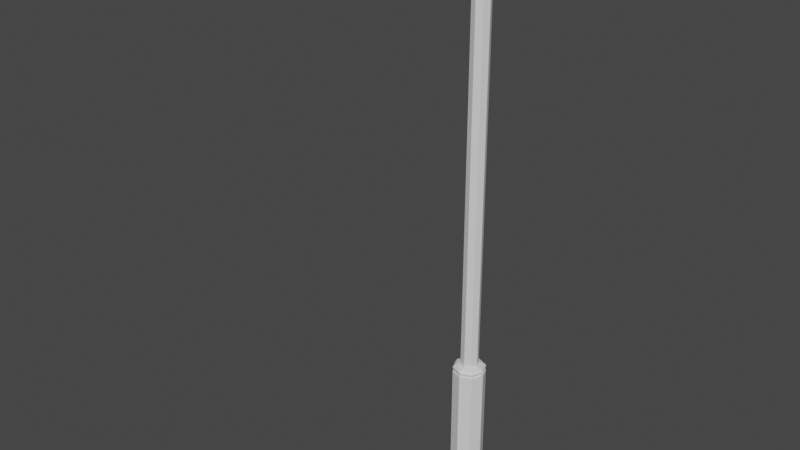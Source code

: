 # Source: StreetLight.blend  (saved by Blender 2.83.19; exported with 4.5.12 LTS)
import bpy
from mathutils import Matrix  # noqa: F401  (used for matrix-valued properties, if any)

bpy.ops.wm.read_factory_settings(use_empty=True)
scene = bpy.context.scene
scene.name = 'Scene'

# ---- collections
col_collection = bpy.data.collections.new('Collection'); scene.collection.children.link(col_collection)

# ---- materials (node trees are filled in below, after node groups)
mat_black = bpy.data.materials.new('Black')
mat_black.use_transparent_shadow = False
mat_light_grey_001 = bpy.data.materials.new('light_grey.001')
mat_light_grey_001.use_transparent_shadow = False
mat_yellow_001 = bpy.data.materials.new('Yellow.001')
mat_yellow_001.use_transparent_shadow = False

# ---- material node trees
mat_black.use_nodes = True; mat_black.node_tree.nodes.clear()
_N = mat_black.node_tree.nodes; _L = mat_black.node_tree.links
n0 = _N.new('ShaderNodeOutputMaterial'); n0.name = 'Material Output'; n0.location = (300, 300)
n1 = _N.new('ShaderNodeBsdfPrincipled'); n1.name = 'Principled BSDF'; n1.location = (10, 300)
n1.distribution = 'GGX'
n1.subsurface_method = 'BURLEY'
n1.inputs[3].default_value = 1.45
n1.inputs[27].default_value = (0.0, 0.0, 0.0, 1.0)
n1.inputs[28].default_value = 1.0
_L.new(n1.outputs[0], n0.inputs[0])
n0.is_active_output = True
mat_light_grey_001.use_nodes = True; mat_light_grey_001.node_tree.nodes.clear()
_N = mat_light_grey_001.node_tree.nodes; _L = mat_light_grey_001.node_tree.links
n0 = _N.new('ShaderNodeOutputMaterial'); n0.name = 'Material Output'; n0.location = (300, 300)
n1 = _N.new('ShaderNodeBsdfPrincipled'); n1.name = 'Principled BSDF'; n1.location = (10, 300)
n1.distribution = 'GGX'
n1.subsurface_method = 'BURLEY'
n1.inputs[3].default_value = 1.45
n1.inputs[27].default_value = (0.0, 0.0, 0.0, 1.0)
n1.inputs[28].default_value = 1.0
_L.new(n1.outputs[0], n0.inputs[0])
n0.is_active_output = True
mat_yellow_001.use_nodes = True; mat_yellow_001.node_tree.nodes.clear()
_N = mat_yellow_001.node_tree.nodes; _L = mat_yellow_001.node_tree.links
n0 = _N.new('ShaderNodeOutputMaterial'); n0.name = 'Material Output'; n0.location = (300, 300)
n1 = _N.new('ShaderNodeBsdfPrincipled'); n1.name = 'Principled BSDF'; n1.location = (10, 300)
n1.distribution = 'GGX'
n1.subsurface_method = 'BURLEY'
n1.inputs[3].default_value = 1.45
n1.inputs[27].default_value = (0.0, 0.0, 0.0, 1.0)
n1.inputs[28].default_value = 1.0
_L.new(n1.outputs[0], n0.inputs[0])
n0.is_active_output = True

# ---- world
world_world = bpy.data.worlds.new('World'); scene.world = world_world
world_world.use_nodes = True; world_world.node_tree.nodes.clear()
_N = world_world.node_tree.nodes; _L = world_world.node_tree.links
n0 = _N.new('ShaderNodeOutputWorld'); n0.name = 'World Output'; n0.location = (300, 300)
n1 = _N.new('ShaderNodeBackground'); n1.name = 'Background'; n1.location = (10, 300)
n1.inputs[0].default_value = (0.05088, 0.05088, 0.05088, 1.0)
_L.new(n1.outputs[0], n0.inputs[0])
n0.is_active_output = True
world_world.color = (0.05088, 0.05088, 0.05088)
world_world.use_sun_shadow = False
world_world.sun_shadow_jitter_overblur = 0.0

# ---- meshes
me_cylinder_003_cylinder_001 = bpy.data.meshes.new('Cylinder.003_Cylinder.001')
me_cylinder_003_cylinder_001.from_pydata([(1.386, -4.111, 0.241), (1.486, -4.111, -3.815e-06), (1.486, -4.037, -3.815e-06), (1.386, -4.037, 0.241), (1.422, -8.32, 0.2771), (1.145, -8.32, 0.3919), (1.145, -8.32, 0.4528), (1.465, -8.32, 0.3202), (1.465, -8.32, -0.3202), (1.598, -8.32, -3.815e-06), (1.598, -8.491, -3.815e-06), (1.465, -8.491, -0.3202), (0.753, -8.32, -3.815e-06), (0.8678, -8.32, -0.2771), (0.8247, -8.32, -0.3202), (0.6921, -8.32, -3.815e-06), (1.422, -8.32, -0.2771), (1.537, -8.32, -3.815e-06), (0.8678, -8.32, 0.2771), (0.8247, -8.32, 0.3202), (1.145, -8.32, -0.3919), (1.145, -8.32, -0.4528), (1.145, -8.491, -0.4528), (1.465, -8.491, 0.3202), (1.145, -8.491, 0.4528), (0.8247, -8.491, 0.3202), (0.6921, -8.491, -3.815e-06), (0.8247, -8.491, -0.3202), (1.386, -4.111, -0.241), (1.145, -4.111, -0.3408), (1.145, -4.037, -0.3408), (1.386, -4.037, -0.241), (0.9039, -4.111, -0.241), (0.9039, -4.037, -0.241), (0.8041, -4.111, -3.815e-06), (0.9039, -4.111, 0.241), (0.9039, -4.037, 0.241), (0.8041, -4.037, -3.815e-06), (1.145, -4.111, 0.3408), (1.145, -4.037, 0.3408), (0.9937, -3.92, 0.1512), (1.145, -3.92, 0.2138), (1.145, 5.678, 0.2138), (0.9937, 5.678, 0.1512), (1.296, -3.92, 0.1512), (1.359, -3.92, -3.815e-06), (1.359, 5.678, -3.815e-06), (1.296, 5.678, 0.1512), (1.296, -3.92, -0.1512), (1.145, -3.92, -0.2138), (1.145, 5.678, -0.2138), (1.296, 5.678, -0.1512), (0.9937, -3.92, -0.1512), (0.9937, 5.678, -0.1512), (0.9311, -3.92, -3.815e-06), (0.9311, 5.678, -3.815e-06), (0.8768, 5.775, 0.1911), (-0.9579, 6.17, 0.1911), (-0.9779, 6.037, 0.1351), (0.8545, 5.641, 0.1351), (-0.9862, 5.982, -3.815e-06), (0.8452, 5.586, -3.815e-06), (-0.9779, 6.037, -0.1351), (0.8545, 5.641, -0.1351), (-0.9579, 6.17, -0.1911), (0.8768, 5.775, -0.1911), (-0.9378, 6.303, -0.1351), (0.8991, 5.908, -0.1351), (-0.9295, 6.359, -3.815e-06), (0.9083, 5.963, -3.815e-06), (-0.9378, 6.303, 0.1351), (0.8991, 5.908, 0.1351), (-2.147, 6.035, 0.1351), (-2.147, 5.979, -3.815e-06), (-2.147, 6.17, 0.1911), (-2.147, 6.305, 0.1351), (-2.147, 6.361, -3.815e-06), (-2.147, 6.305, -0.1351), (-2.147, 6.17, -0.1911), (-2.147, 6.035, -0.1351), (-2.08, 5.953, 0.219), (-2.08, 6.372, 0.219), (-2.272, 6.372, 0.4557), (-2.272, 5.953, 0.4557), (-3.084, 5.953, 0.4557), (-3.084, 6.372, 0.4557), (-3.354, 6.372, 0.4557), (-3.354, 5.953, 0.4557), (-3.546, 5.953, -0.219), (-3.546, 6.372, -0.219), (-3.354, 6.372, -0.4557), (-3.354, 5.953, -0.4557), (-2.541, 5.953, -0.4557), (-2.541, 6.372, -0.4557), (-2.272, 6.372, -0.4557), (-2.272, 5.953, -0.4557), (-3.297, 5.953, -0.2884), (-3.084, 5.953, -0.4557), (-2.445, 6.517, 0.219), (-2.08, 6.372, -0.219), (-2.445, 6.517, -0.219), (-3.546, 5.953, 0.219), (-3.297, 5.953, 0.2884), (-3.546, 6.372, 0.219), (-2.08, 5.953, -0.219), (-2.328, 5.953, 0.2884), (-2.328, 5.953, -0.2884), (-2.541, 5.953, 0.4557), (-3.18, 6.517, 0.219), (-3.18, 6.517, -0.219), (-2.541, 6.372, 0.4557), (-3.084, 6.372, -0.4557), (1.145, -4.111, -0.3919), (1.422, -4.111, -0.2771), (1.537, -4.111, -3.815e-06), (1.422, -4.111, 0.2771), (1.145, -4.111, 0.3919), (0.8678, -4.111, 0.2771), (0.753, -4.111, -3.815e-06), (0.8678, -4.111, -0.2771), (1.422, -4.037, -0.2773), (1.537, -4.037, -3.815e-06), (1.145, -4.037, -0.3922), (0.8676, -4.037, -0.2773), (0.8676, -3.99, -0.2773), (1.145, -3.99, -0.3922), (0.7527, -4.037, -3.815e-06), (1.145, -4.037, 0.3922), (0.8676, -4.037, 0.2773), (1.422, -4.037, 0.2773), (0.8676, -3.99, 0.2773), (0.7527, -3.99, -3.815e-06), (1.422, -3.99, 0.2773), (1.145, -3.99, 0.3922), (1.422, -3.99, -0.2773), (1.537, -3.99, -3.815e-06), (1.145, -3.948, -0.3482), (1.391, -3.948, -0.2462), (1.493, -3.948, -3.815e-06), (1.391, -3.948, 0.2462), (1.145, -3.948, 0.3481), (0.8987, -3.948, 0.2462), (0.7967, -3.948, -3.815e-06), (0.8987, -3.948, -0.2462), (1.145, -3.92, -0.2535), (1.324, -3.92, -0.1793), (1.398, -3.92, -3.815e-06), (1.324, -3.92, 0.1793), (1.145, -3.92, 0.2535), (0.9656, -3.92, 0.1793), (0.8913, -3.92, -3.815e-06), (0.9656, -3.92, -0.1793), (0.6845, 5.533, 0.3263), (0.6845, 6.051, 0.3263), (0.6845, 6.051, -0.3263), (0.6845, 5.533, -0.3263), (1.608, 6.051, -0.3263), (1.608, 5.533, -0.3263), (1.608, 6.051, 0.3263), (1.608, 5.533, 0.3263), (-3.204, 5.795, 0.2327), (-2.422, 5.795, 0.2327), (-3.204, 5.795, -0.2327), (-2.422, 5.795, -0.2327)], [], [(0, 1, 2, 3), (4, 5, 6, 7), (8, 9, 10, 11), (12, 13, 14, 15), (16, 17, 9, 8), (5, 18, 19, 6), (13, 20, 21, 14), (20, 16, 8, 21), (17, 4, 7, 9), (18, 12, 15, 19), (22, 11, 10, 23, 24, 25, 26, 27), (15, 14, 27, 26), (6, 19, 25, 24), (9, 7, 23, 10), (21, 8, 11, 22), (14, 21, 22, 27), (19, 15, 26, 25), (7, 6, 24, 23), (28, 29, 30, 31), (29, 32, 33, 30), (34, 35, 36, 37), (38, 0, 3, 39), (1, 28, 31, 2), (32, 34, 37, 33), (35, 38, 39, 36), (40, 41, 42, 43), (44, 45, 46, 47), (48, 49, 50, 51), (49, 52, 53, 50), (54, 40, 43, 55), (41, 44, 47, 42), (45, 48, 51, 46), (52, 54, 55, 53), (56, 57, 58, 59), (59, 58, 60, 61), (61, 60, 62, 63), (63, 62, 64, 65), (65, 64, 66, 67), (67, 66, 68, 69), (69, 68, 70, 71), (71, 70, 57, 56), (58, 72, 73, 60), (72, 74, 75, 76, 77, 78, 79, 73), (60, 73, 79, 62), (62, 79, 78, 64), (64, 78, 77, 66), (66, 77, 76, 68), (68, 76, 75, 70), (70, 75, 74, 57), (57, 74, 72, 58), (80, 81, 82, 83), (84, 85, 86, 87), (88, 89, 90, 91), (92, 93, 94, 95), (96, 88, 91, 97), (98, 81, 99, 100), (84, 87, 101, 102), (102, 101, 88, 96), (87, 86, 103, 101), (101, 103, 89, 88), (95, 94, 99, 104), (104, 99, 81, 80), (80, 105, 106, 104), (83, 107, 105, 80), (107, 84, 102, 105), (103, 108, 109, 89), (108, 98, 100, 109), (85, 110, 98, 108), (109, 100, 93, 111), (104, 106, 92, 95), (106, 96, 97, 92), (91, 90, 111, 97), (97, 111, 93, 92), (83, 82, 110, 107), (107, 110, 85, 84), (93, 100, 94), (99, 94, 100), (82, 81, 98), (110, 82, 98), (86, 85, 108), (103, 86, 108), (111, 90, 109), (89, 109, 90), (20, 112, 113, 16), (16, 113, 114, 17), (17, 114, 115, 4), (4, 115, 116, 5), (5, 116, 117, 18), (18, 117, 118, 12), (12, 118, 119, 13), (13, 119, 112, 20), (29, 28, 113, 112), (28, 1, 114, 113), (1, 0, 115, 114), (0, 38, 116, 115), (38, 35, 117, 116), (35, 34, 118, 117), (34, 32, 119, 118), (32, 29, 112, 119), (2, 31, 120, 121), (122, 123, 124, 125), (33, 37, 126, 123), (36, 39, 127, 128), (3, 2, 121, 129), (31, 30, 122, 120), (30, 33, 123, 122), (37, 36, 128, 126), (39, 3, 129, 127), (126, 128, 130, 131), (127, 129, 132, 133), (121, 120, 134, 135), (123, 126, 131, 124), (128, 127, 133, 130), (129, 121, 135, 132), (120, 122, 125, 134), (136, 137, 134, 125), (137, 138, 135, 134), (138, 139, 132, 135), (139, 140, 133, 132), (140, 141, 130, 133), (141, 142, 131, 130), (142, 143, 124, 131), (143, 136, 125, 124), (144, 145, 137, 136), (145, 146, 138, 137), (146, 147, 139, 138), (147, 148, 140, 139), (148, 149, 141, 140), (149, 150, 142, 141), (150, 151, 143, 142), (151, 144, 136, 143), (49, 48, 145, 144), (48, 45, 146, 145), (45, 44, 147, 146), (44, 41, 148, 147), (41, 40, 149, 148), (40, 54, 150, 149), (54, 52, 151, 150), (52, 49, 144, 151), (51, 50, 53, 55, 43, 42, 47, 46), (152, 153, 154, 155), (155, 154, 156, 157), (157, 156, 158, 159), (159, 158, 153, 152), (155, 157, 159, 152), (156, 154, 153, 158), (56, 59, 61, 63, 65, 67, 69, 71), (105, 102, 160, 161), (161, 160, 162, 163), (106, 105, 161, 163), (102, 96, 162, 160), (96, 106, 163, 162)])
me_cylinder_003_cylinder_001.polygons.foreach_set('use_smooth', [True] * 152)
me_cylinder_003_cylinder_001.polygons.foreach_set('material_index', [0, 0, 0, 0, 0, 0, 0, 0, 0, 0, 0, 0, 0, 0, 0, 0, 0, 0, 0, 0, 0, 0, 0, 0, 0, 0, 0, 0, 0, 0, 0, 0, 0, 0, 0, 0, 0, 0, 0, 0, 0, 0, 0, 0, 0, 0, 0, 0, 0, 0, 0, 0, 0, 0, 0, 0, 0, 0, 0, 0, 0, 0, 0, 0, 0, 0, 0, 0, 0, 0, 0, 0, 0, 0, 0, 0, 0, 0, 0, 0, 0, 0, 0, 1, 1, 1, 1, 1, 1, 1, 1, 1, 1, 1, 1, 1, 1, 1, 1, 1, 1, 1, 1, 1, 1, 1, 1, 1, 1, 1, 1, 1, 1, 1, 1, 1, 1, 1, 1, 1, 1, 1, 1, 1, 1, 1, 1, 1, 1, 1, 1, 1, 1, 1, 1, 1, 1, 1, 1, 1, 1, 1, 1, 1, 1, 1, 1, 2, 2, 2, 2, 2])
_k = set([(0, 1), (0, 3), (0, 38), (1, 2), (1, 28), (2, 3), (2, 31), (3, 39), (4, 5), (4, 17), (4, 115), (5, 18), (5, 116), (6, 7), (6, 19), (6, 24), (7, 9), (7, 23), (8, 9), (8, 11), (8, 21), (9, 10), (10, 11), (10, 23), (11, 22), (12, 13), (12, 18), (12, 118), (13, 20), (13, 119), (14, 15), (14, 21), (14, 27), (15, 19), (15, 26), (16, 17), (16, 20), (16, 113), (17, 114), (18, 117), (19, 25), (20, 112), (21, 22), (22, 27), (23, 24), (24, 25), (25, 26), (26, 27), (28, 29), (28, 31), (29, 30), (29, 32), (30, 31), (30, 33), (32, 33), (32, 34), (33, 37), (34, 35), (34, 37), (35, 36), (35, 38), (36, 37), (36, 39), (38, 39), (40, 41), (40, 43), (40, 54), (41, 42), (41, 44), (42, 43), (42, 47), (43, 55), (44, 45), (44, 47), (45, 46), (45, 48), (46, 47), (46, 51), (48, 49), (48, 51), (49, 50), (49, 52), (50, 51), (50, 53), (52, 53), (52, 54), (53, 55), (54, 55), (56, 57), (56, 59), (56, 71), (57, 58), (57, 70), (57, 74), (58, 59), (58, 60), (58, 72), (59, 61), (60, 61), (60, 62), (60, 73), (61, 63), (62, 63), (62, 64), (62, 79), (63, 65), (64, 65), (64, 66), (64, 78), (65, 67), (66, 67), (66, 68), (66, 77), (67, 69), (68, 69), (68, 70), (68, 76), (69, 71), (70, 71), (70, 75), (72, 73), (72, 74), (73, 79), (74, 75), (75, 76), (76, 77), (77, 78), (78, 79), (80, 81), (80, 83), (80, 104), (81, 82), (81, 98), (81, 99), (82, 83), (82, 98), (82, 110), (83, 107), (84, 87), (84, 107), (85, 86), (85, 110), (86, 87), (86, 103), (86, 108), (87, 101), (88, 89), (88, 91), (88, 101), (89, 90), (89, 103), (89, 109), (90, 91), (90, 109), (90, 111), (91, 97), (92, 95), (92, 97), (93, 94), (93, 111), (94, 95), (94, 99), (94, 100), (95, 104), (96, 102), (96, 106), (96, 162), (98, 100), (98, 108), (99, 100), (99, 104), (100, 109), (101, 103), (102, 105), (102, 160), (103, 108), (105, 106), (105, 161), (106, 163), (108, 109), (112, 113), (112, 119), (113, 114), (114, 115), (115, 116), (116, 117), (117, 118), (118, 119), (120, 121), (120, 122), (120, 134), (121, 129), (121, 135), (122, 123), (122, 125), (123, 124), (123, 126), (124, 125), (124, 131), (124, 143), (125, 134), (125, 136), (126, 128), (126, 131), (127, 128), (127, 129), (127, 133), (128, 130), (129, 132), (130, 131), (130, 133), (130, 141), (131, 142), (132, 133), (132, 135), (132, 139), (133, 140), (134, 135), (134, 137), (135, 138), (136, 137), (136, 143), (136, 144), (137, 138), (137, 145), (138, 139), (138, 146), (139, 140), (139, 147), (140, 141), (140, 148), (141, 142), (141, 149), (142, 143), (142, 150), (143, 151), (144, 145), (144, 151), (145, 146), (146, 147), (147, 148), (148, 149), (149, 150), (150, 151), (152, 153), (152, 155), (152, 159), (153, 154), (153, 158), (154, 155), (154, 156), (155, 157), (156, 157), (156, 158), (157, 159), (158, 159), (160, 161), (160, 162), (161, 163), (162, 163)])
me_cylinder_003_cylinder_001.attributes.new('sharp_edge', 'BOOLEAN', 'EDGE').data.foreach_set('value', [ (min(e.vertices), max(e.vertices)) in _k for e in me_cylinder_003_cylinder_001.edges])
_uv = me_cylinder_003_cylinder_001.uv_layers.new(name='UVMap')
_uv.uv.foreach_set('vector', [0.999, 0.2847, 0.999, 0.2391, 0.9772, 0.2391, 0.9772, 0.2847, 0.001001, 0.9514, 0.09424, 0.9514, 0.09424, 0.9296, 0.001001, 0.9296, 0.9276, 0.8561, 0.9276, 0.7629, 0.9058, 0.7629, 0.9058, 0.8561, 0.1915, 0.9276, 0.2847, 0.9276, 0.2847, 0.9058, 0.1915, 0.9058, 0.9038, 0.5228, 0.9038, 0.4296, 0.882, 0.4296, 0.882, 0.5228, 0.7629, 0.9038, 0.8561, 0.9038, 0.8561, 0.882, 0.7629, 0.882, 0.9038, 0.38, 0.9038, 0.2867, 0.882, 0.2867, 0.882, 0.38, 0.6677, 0.9038, 0.7609, 0.9038, 0.7609, 0.882, 0.6677, 0.882, 0.9038, 0.2847, 0.9038, 0.1915, 0.882, 0.1915, 0.882, 0.2847, 0.5724, 0.9038, 0.6657, 0.9038, 0.6657, 0.882, 0.5724, 0.882, 0.38, 0.1343, 0.3247, 0.1895, 0.2467, 0.1895, 0.1915, 0.1343, 0.1915, 0.0562, 0.2467, 0.001001, 0.3247, 0.001001, 0.38, 0.0562, 0.88, 0.7133, 0.88, 0.62, 0.8581, 0.62, 0.8581, 0.7133, 0.7153, 0.9514, 0.8085, 0.9514, 0.8085, 0.9296, 0.7153, 0.9296, 0.9514, 0.4752, 0.9514, 0.382, 0.9296, 0.382, 0.9296, 0.4752, 0.2391, 0.9514, 0.3323, 0.9514, 0.3323, 0.9296, 0.2391, 0.9296, 0.9514, 0.38, 0.9514, 0.2867, 0.9296, 0.2867, 0.9296, 0.38, 0.1439, 0.9514, 0.2371, 0.9514, 0.2371, 0.9296, 0.1439, 0.9296, 0.9514, 0.2847, 0.9514, 0.1915, 0.9296, 0.1915, 0.9296, 0.2847, 0.9752, 0.1895, 0.9752, 0.1439, 0.9534, 0.1439, 0.9534, 0.1895, 0.4296, 0.9752, 0.4752, 0.9752, 0.4752, 0.9534, 0.4296, 0.9534, 0.9752, 0.2371, 0.9752, 0.1915, 0.9534, 0.1915, 0.9534, 0.2371, 0.4772, 0.9752, 0.5228, 0.9752, 0.5228, 0.9534, 0.4772, 0.9534, 0.9752, 0.2847, 0.9752, 0.2391, 0.9534, 0.2391, 0.9534, 0.2847, 0.5248, 0.9752, 0.5704, 0.9752, 0.5704, 0.9534, 0.5248, 0.9534, 0.9752, 0.3323, 0.9752, 0.2867, 0.9534, 0.2867, 0.9534, 0.3323, 0.1895, 0.8085, 0.1895, 0.7629, 0.001001, 0.7629, 0.001001, 0.8085, 0.7609, 0.7609, 0.7609, 0.7153, 0.5724, 0.7153, 0.5724, 0.7609, 0.7133, 0.4772, 0.6677, 0.4772, 0.6677, 0.6657, 0.7133, 0.6657, 0.7609, 0.7133, 0.7609, 0.6677, 0.5724, 0.6677, 0.5724, 0.7133, 0.7609, 0.382, 0.7153, 0.382, 0.7153, 0.5704, 0.7609, 0.5704, 0.5704, 0.7609, 0.5704, 0.7153, 0.382, 0.7153, 0.382, 0.7609, 0.7609, 0.1915, 0.7153, 0.1915, 0.7153, 0.38, 0.7609, 0.38, 0.38, 0.7609, 0.38, 0.7153, 0.1915, 0.7153, 0.1915, 0.7609, 0.7847, 0.38, 0.7847, 0.1915, 0.7629, 0.1915, 0.7629, 0.38, 0.1915, 0.7847, 0.38, 0.7847, 0.38, 0.7629, 0.1915, 0.7629, 0.7847, 0.5704, 0.7847, 0.382, 0.7629, 0.382, 0.7629, 0.5704, 0.4772, 0.7847, 0.6657, 0.7847, 0.6657, 0.7629, 0.4772, 0.7629, 0.8085, 0.38, 0.8085, 0.1915, 0.7867, 0.1915, 0.7867, 0.38, 0.1915, 0.8085, 0.38, 0.8085, 0.38, 0.7867, 0.1915, 0.7867, 0.8323, 0.7609, 0.8323, 0.5724, 0.8105, 0.5724, 0.8105, 0.7609, 0.6677, 0.8085, 0.8561, 0.8085, 0.8561, 0.7867, 0.6677, 0.7867, 0.1915, 0.88, 0.38, 0.88, 0.38, 0.8581, 0.1915, 0.8581, 0.9038, 0.07897, 0.8974, 0.09424, 0.8883, 0.0822, 0.882, 0.0499, 0.882, 0.01627, 0.8883, 0.001001, 0.8974, 0.01304, 0.9038, 0.04534, 0.382, 0.88, 0.5704, 0.88, 0.5704, 0.8581, 0.382, 0.8581, 0.8561, 0.7609, 0.8561, 0.5724, 0.8343, 0.5724, 0.8343, 0.7609, 0.5724, 0.88, 0.7609, 0.88, 0.7609, 0.8581, 0.5724, 0.8581, 0.88, 0.1895, 0.88, 0.001001, 0.8581, 0.001001, 0.8581, 0.1895, 0.001001, 0.9038, 0.1895, 0.9038, 0.1895, 0.882, 0.001001, 0.882, 0.88, 0.38, 0.88, 0.1915, 0.8581, 0.1915, 0.8581, 0.38, 0.1915, 0.9038, 0.38, 0.9038, 0.38, 0.882, 0.1915, 0.882, 0.88, 0.382, 0.8581, 0.382, 0.8581, 0.4752, 0.88, 0.4752, 0.618, 0.9752, 0.618, 0.9534, 0.5724, 0.9534, 0.5724, 0.9752, 0.88, 0.4772, 0.8581, 0.4772, 0.8581, 0.5704, 0.88, 0.5704, 0.6657, 0.9752, 0.6657, 0.9534, 0.62, 0.9534, 0.62, 0.9752, 0.9038, 0.5724, 0.8581, 0.5724, 0.8581, 0.618, 0.9038, 0.618, 0.1895, 0.5724, 0.09624, 0.5724, 0.09624, 0.6657, 0.1895, 0.6657, 0.9038, 0.7153, 0.8581, 0.7153, 0.8581, 0.7609, 0.9038, 0.7609, 0.8085, 0.6677, 0.7629, 0.6677, 0.7629, 0.7609, 0.8085, 0.7609, 0.4752, 0.9038, 0.4752, 0.882, 0.382, 0.882, 0.382, 0.9038, 0.88, 0.7629, 0.8581, 0.7629, 0.8581, 0.8561, 0.88, 0.8561, 0.5704, 0.9038, 0.5704, 0.882, 0.4772, 0.882, 0.4772, 0.9038, 0.9038, 0.09624, 0.882, 0.09624, 0.882, 0.1895, 0.9038, 0.1895, 0.8561, 0.8561, 0.8561, 0.8105, 0.7629, 0.8105, 0.7629, 0.8561, 0.9038, 0.8581, 0.8581, 0.8581, 0.8581, 0.9038, 0.9038, 0.9038, 0.1915, 0.5228, 0.38, 0.5228, 0.38, 0.4772, 0.1915, 0.4772, 0.1895, 0.4772, 0.09624, 0.4772, 0.09624, 0.5704, 0.1895, 0.5704, 0.09424, 0.6657, 0.09424, 0.4772, 0.001001, 0.4772, 0.001001, 0.6657, 0.1915, 0.7133, 0.38, 0.7133, 0.38, 0.6677, 0.1915, 0.6677, 0.618, 0.38, 0.618, 0.1915, 0.5724, 0.1915, 0.5724, 0.38, 0.9276, 0.382, 0.882, 0.382, 0.882, 0.4276, 0.9276, 0.4276, 0.1915, 0.5704, 0.38, 0.5704, 0.38, 0.5248, 0.1915, 0.5248, 0.9752, 0.8105, 0.9534, 0.8105, 0.9534, 0.8561, 0.9752, 0.8561, 0.09424, 0.9276, 0.09424, 0.9058, 0.001001, 0.9058, 0.001001, 0.9276, 0.9752, 0.9058, 0.9534, 0.9058, 0.9534, 0.9514, 0.9752, 0.9514, 0.1895, 0.9276, 0.1895, 0.9058, 0.09624, 0.9058, 0.09624, 0.9276, 0.1419, 0.9752, 0.09724, 0.9752, 0.1419, 0.9306, 0.7133, 0.383, 0.7133, 0.4752, 0.6211, 0.4752, 0.62, 0.382, 0.62, 0.4742, 0.7123, 0.382, 0.09624, 0.9296, 0.09624, 0.9742, 0.1409, 0.9296, 0.9514, 0.8591, 0.9514, 0.9038, 0.9068, 0.9038, 0.4772, 0.6647, 0.4772, 0.5724, 0.5694, 0.5724, 0.9058, 0.8581, 0.9058, 0.9028, 0.9504, 0.8581, 0.1915, 0.6647, 0.2837, 0.5724, 0.1915, 0.5724, 0.6657, 0.1895, 0.6657, 0.001001, 0.5724, 0.001001, 0.5724, 0.1895, 0.001001, 0.4752, 0.1895, 0.4752, 0.1895, 0.382, 0.001001, 0.382, 0.5704, 0.5704, 0.5704, 0.382, 0.4772, 0.382, 0.4772, 0.5704, 0.1915, 0.2847, 0.38, 0.2847, 0.38, 0.1915, 0.1915, 0.1915, 0.4752, 0.1895, 0.4752, 0.001001, 0.382, 0.001001, 0.382, 0.1895, 0.1915, 0.38, 0.38, 0.38, 0.38, 0.2867, 0.1915, 0.2867, 0.1915, 0.4752, 0.38, 0.4752, 0.38, 0.382, 0.1915, 0.382, 0.4752, 0.38, 0.4752, 0.1915, 0.382, 0.1915, 0.382, 0.38, 0.62, 0.9514, 0.6657, 0.9514, 0.6657, 0.9296, 0.62, 0.9296, 0.9514, 0.8561, 0.9514, 0.8105, 0.9296, 0.8105, 0.9296, 0.8561, 0.1439, 0.9752, 0.1895, 0.9752, 0.1895, 0.9534, 0.1439, 0.9534, 0.9752, 0.04662, 0.9752, 0.001001, 0.9534, 0.001001, 0.9534, 0.04662, 0.1915, 0.9752, 0.2371, 0.9752, 0.2371, 0.9534, 0.1915, 0.9534, 0.9752, 0.09424, 0.9752, 0.04862, 0.9534, 0.04862, 0.9534, 0.09424, 0.2391, 0.9752, 0.2847, 0.9752, 0.2847, 0.9534, 0.2391, 0.9534, 0.9752, 0.1419, 0.9752, 0.09624, 0.9534, 0.09624, 0.9534, 0.1419, 0.2867, 0.9752, 0.3323, 0.9752, 0.3323, 0.9534, 0.2867, 0.9534, 0.7629, 0.88, 0.8561, 0.88, 0.8561, 0.8581, 0.7629, 0.8581, 0.999, 0.1419, 0.999, 0.09624, 0.9772, 0.09624, 0.9772, 0.1419, 0.382, 0.999, 0.4276, 0.999, 0.4276, 0.9772, 0.382, 0.9772, 0.999, 0.3323, 0.999, 0.2867, 0.9772, 0.2867, 0.9772, 0.3323, 0.3343, 0.999, 0.38, 0.999, 0.38, 0.9772, 0.3343, 0.9772, 0.999, 0.2371, 0.999, 0.1915, 0.9772, 0.1915, 0.9772, 0.2371, 0.2867, 0.999, 0.3323, 0.999, 0.3323, 0.9772, 0.2867, 0.9772, 0.999, 0.1895, 0.999, 0.1439, 0.9772, 0.1439, 0.9772, 0.1895, 0.9276, 0.7609, 0.9276, 0.6677, 0.9058, 0.6677, 0.9058, 0.7609, 0.5724, 0.9276, 0.6657, 0.9276, 0.6657, 0.9058, 0.5724, 0.9058, 0.9276, 0.5228, 0.9276, 0.4296, 0.9058, 0.4296, 0.9058, 0.5228, 0.4772, 0.9276, 0.5704, 0.9276, 0.5704, 0.9058, 0.4772, 0.9058, 0.9276, 0.2847, 0.9276, 0.1915, 0.9058, 0.1915, 0.9058, 0.2847, 0.382, 0.9276, 0.4752, 0.9276, 0.4752, 0.9058, 0.382, 0.9058, 0.9276, 0.1895, 0.9276, 0.09624, 0.9058, 0.09624, 0.9058, 0.1895, 0.2391, 0.999, 0.2847, 0.999, 0.2847, 0.9772, 0.2391, 0.9772, 0.999, 0.09424, 0.999, 0.04862, 0.9772, 0.04862, 0.9772, 0.09424, 0.1915, 0.999, 0.2371, 0.999, 0.2371, 0.9772, 0.1915, 0.9772, 0.999, 0.04662, 0.999, 0.001001, 0.9772, 0.001001, 0.9772, 0.04662, 0.1439, 0.999, 0.1895, 0.999, 0.1895, 0.9772, 0.1439, 0.9772, 0.9752, 0.9038, 0.9752, 0.8581, 0.9534, 0.8581, 0.9534, 0.9038, 0.09624, 0.999, 0.1419, 0.999, 0.1419, 0.9772, 0.09624, 0.9772, 0.9752, 0.8085, 0.9752, 0.7629, 0.9534, 0.7629, 0.9534, 0.8085, 0.04862, 0.999, 0.09424, 0.999, 0.09424, 0.9772, 0.04862, 0.9772, 0.9752, 0.7609, 0.9752, 0.7153, 0.9534, 0.7153, 0.9534, 0.7609, 0.001001, 0.999, 0.04662, 0.999, 0.04662, 0.9772, 0.001001, 0.9772, 0.9752, 0.7133, 0.9752, 0.6677, 0.9534, 0.6677, 0.9534, 0.7133, 0.9058, 0.9752, 0.9514, 0.9752, 0.9514, 0.9534, 0.9058, 0.9534, 0.9752, 0.6657, 0.9752, 0.62, 0.9534, 0.62, 0.9534, 0.6657, 0.8581, 0.9752, 0.9038, 0.9752, 0.9038, 0.9534, 0.8581, 0.9534, 0.9752, 0.618, 0.9752, 0.5724, 0.9534, 0.5724, 0.9534, 0.618, 0.8105, 0.9752, 0.8561, 0.9752, 0.8561, 0.9534, 0.8105, 0.9534, 0.9752, 0.5704, 0.9752, 0.5248, 0.9534, 0.5248, 0.9534, 0.5704, 0.7629, 0.9752, 0.8085, 0.9752, 0.8085, 0.9534, 0.7629, 0.9534, 0.9752, 0.4752, 0.9752, 0.4296, 0.9534, 0.4296, 0.9534, 0.4752, 0.7153, 0.9752, 0.7609, 0.9752, 0.7609, 0.9534, 0.7153, 0.9534, 0.9752, 0.4276, 0.9752, 0.382, 0.9534, 0.382, 0.9534, 0.4276, 0.6677, 0.9752, 0.7133, 0.9752, 0.7133, 0.9534, 0.6677, 0.9534, 0.9752, 0.38, 0.9752, 0.3343, 0.9534, 0.3343, 0.9534, 0.38, 0.7153, 0.6384, 0.7153, 0.5997, 0.7426, 0.5724, 0.7812, 0.5724, 0.8085, 0.5997, 0.8085, 0.6384, 0.7812, 0.6657, 0.7426, 0.6657, 0.7609, 0.001001, 0.7153, 0.001001, 0.7153, 0.1895, 0.7609, 0.1895, 0.1895, 0.7609, 0.1895, 0.7153, 0.001001, 0.7153, 0.001001, 0.7609, 0.7133, 0.001001, 0.6677, 0.001001, 0.6677, 0.1895, 0.7133, 0.1895, 0.5704, 0.7133, 0.5704, 0.6677, 0.382, 0.6677, 0.382, 0.7133, 0.1895, 0.001001, 0.001001, 0.001001, 0.001001, 0.1895, 0.1895, 0.1895, 0.1895, 0.1915, 0.001001, 0.1915, 0.001001, 0.38, 0.1895, 0.38, 0.936, 0.7609, 0.9296, 0.7453, 0.9296, 0.7115, 0.936, 0.6794, 0.945, 0.6677, 0.9514, 0.6833, 0.9514, 0.717, 0.945, 0.7492, 0.8561, 0.5704, 0.8561, 0.382, 0.8343, 0.382, 0.8343, 0.5704, 0.4752, 0.5704, 0.4752, 0.382, 0.382, 0.382, 0.382, 0.5704, 0.2867, 0.9276, 0.38, 0.9276, 0.38, 0.9058, 0.2867, 0.9058, 0.9276, 0.09424, 0.9276, 0.001001, 0.9058, 0.001001, 0.9058, 0.09424, 0.1915, 0.8323, 0.38, 0.8323, 0.38, 0.8105, 0.1915, 0.8105])
me_cylinder_003_cylinder_001.materials.append(mat_black)
me_cylinder_003_cylinder_001.materials.append(mat_light_grey_001)
me_cylinder_003_cylinder_001.materials.append(mat_yellow_001)
me_cylinder_003_cylinder_001.use_remesh_fix_poles = True
me_cylinder_003_cylinder_001.use_remesh_preserve_attributes = False
me_cylinder_003_cylinder_001.use_mirror_vertex_groups = False
me_cylinder_003_cylinder_001.update()
me_cylinder_003_cylinder_001.normals_split_custom_set([tuple(v) for v in zip(*[iter([0.9239, 0.0, 0.3827, 0.9239, 0.0, 0.3827, 0.9239, 0.0, 0.3827, 0.9239, 0.0, 0.3827, 0.0, 1.0, 0.0, 0.0, 1.0, 0.0, 0.0, 1.0, 0.0, 0.0, 1.0, 0.0, 0.9239, 0.0, -0.3827, 0.9239, 0.0, -0.3827, 0.9239, 0.0, -0.3827, 0.9239, 0.0, -0.3827, 0.0, 1.0, 0.0, 0.0, 1.0, 0.0, 0.0, 1.0, 0.0, 0.0, 1.0, 0.0, 0.0, 1.0, 0.0, 0.0, 1.0, 0.0, 0.0, 1.0, 0.0, 0.0, 1.0, 0.0, 0.0, 1.0, 0.0, 0.0, 1.0, 0.0, 0.0, 1.0, 0.0, 0.0, 1.0, 0.0, 0.0, 1.0, 0.0, 0.0, 1.0, 0.0, 0.0, 1.0, 0.0, 0.0, 1.0, 0.0, 0.0, 1.0, 0.0, 0.0, 1.0, 0.0, 0.0, 1.0, 0.0, 0.0, 1.0, 0.0, 0.0, 1.0, 0.0, 0.0, 1.0, 0.0, 0.0, 1.0, 0.0, 0.0, 1.0, 0.0, 0.0, 1.0, 0.0, 0.0, 1.0, 0.0, 0.0, 1.0, 0.0, 0.0, 1.0, 0.0, 0.0, -1.0, 0.0, 0.0, -1.0, 0.0, 0.0, -1.0, 0.0, 0.0, -1.0, 0.0, 0.0, -1.0, 0.0, 0.0, -1.0, 0.0, 0.0, -1.0, 0.0, 0.0, -1.0, 0.0, -0.9239, 0.0, -0.3827, -0.9239, 0.0, -0.3827, -0.9239, 0.0, -0.3827, -0.9239, 0.0, -0.3827, -0.3827, 0.0, 0.9239, -0.3827, 0.0, 0.9239, -0.3827, 0.0, 0.9239, -0.3827, 0.0, 0.9239, 0.9239, 0.0, 0.3827, 0.9239, 0.0, 0.3827, 0.9239, 0.0, 0.3827, 0.9239, 0.0, 0.3827, 0.3827, 0.0, -0.9239, 0.3827, 0.0, -0.9239, 0.3827, 0.0, -0.9239, 0.3827, 0.0, -0.9239, -0.3827, 0.0, -0.9239, -0.3827, 0.0, -0.9239, -0.3827, 0.0, -0.9239, -0.3827, 0.0, -0.9239, -0.9239, 0.0, 0.3827, -0.9239, 0.0, 0.3827, -0.9239, 0.0, 0.3827, -0.9239, 0.0, 0.3827, 0.3827, 0.0, 0.9239, 0.3827, 0.0, 0.9239, 0.3827, 0.0, 0.9239, 0.3827, 0.0, 0.9239, 0.3827, 0.0, -0.9239, 0.3827, 0.0, -0.9239, 0.3827, 0.0, -0.9239, 0.3827, 0.0, -0.9239, -0.3827, 0.0, -0.9239, -0.3827, 0.0, -0.9239, -0.3827, 0.0, -0.9239, -0.3827, 0.0, -0.9239, -0.9239, 0.0, 0.3827, -0.9239, 0.0, 0.3827, -0.9239, 0.0, 0.3827, -0.9239, 0.0, 0.3827, 0.3827, 0.0, 0.9239, 0.3827, 0.0, 0.9239, 0.3827, 0.0, 0.9239, 0.3827, 0.0, 0.9239, 0.9239, 0.0, -0.3827, 0.9239, 0.0, -0.3827, 0.9239, 0.0, -0.3827, 0.9239, 0.0, -0.3827, -0.9239, 0.0, -0.3827, -0.9239, 0.0, -0.3827, -0.9239, 0.0, -0.3827, -0.9239, 0.0, -0.3827, -0.3827, 0.0, 0.9239, -0.3827, 0.0, 0.9239, -0.3827, 0.0, 0.9239, -0.3827, 0.0, 0.9239, -0.3827, 0.0, 0.9239, -0.3827, 0.0, 0.9239, -0.3827, 0.0, 0.9239, -0.3827, 0.0, 0.9239, 0.9239, 0.0, 0.3827, 0.9239, 0.0, 0.3827, 0.9239, 0.0, 0.3827, 0.9239, 0.0, 0.3827, 0.3827, 0.0, -0.9239, 0.3827, 0.0, -0.9239, 0.3827, 0.0, -0.9239, 0.3827, 0.0, -0.9239, -0.3827, 0.0, -0.9239, -0.3827, 0.0, -0.9239, -0.3827, 0.0, -0.9239, -0.3827, 0.0, -0.9239, -0.9239, 0.0, 0.3827, -0.9239, 0.0, 0.3827, -0.9239, 0.0, 0.3827, -0.9239, 0.0, 0.3827, 0.3827, 0.0, 0.9239, 0.3827, 0.0, 0.9239, 0.3827, 0.0, 0.9239, 0.3827, 0.0, 0.9239, 0.9239, 0.0, -0.3827, 0.9239, 0.0, -0.3827, 0.9239, 0.0, -0.3827, 0.9239, 0.0, -0.3827, -0.9239, 0.0, -0.3827, -0.9239, 0.0, -0.3827, -0.9239, 0.0, -0.3827, -0.9239, 0.0, -0.3827, -0.08091, -0.375, 0.9235, -0.08091, -0.375, 0.9235, -0.08091, -0.375, 0.9235, -0.08091, -0.375, 0.9235, -0.1951, -0.9034, 0.3818, -0.1951, -0.9034, 0.3818, -0.1951, -0.9034, 0.3818, -0.1951, -0.9034, 0.3818, -0.1951, -0.9034, -0.3818, -0.1951, -0.9034, -0.3818, -0.1951, -0.9034, -0.3818, -0.1951, -0.9034, -0.3818, -0.08091, -0.375, -0.9235, -0.08091, -0.375, -0.9235, -0.08091, -0.375, -0.9235, -0.08091, -0.375, -0.9235, 0.08081, 0.375, -0.9235, 0.08081, 0.375, -0.9235, 0.08081, 0.375, -0.9235, 0.08081, 0.375, -0.9235, 0.1946, 0.9036, -0.3818, 0.1946, 0.9036, -0.3818, 0.1946, 0.9036, -0.3818, 0.1946, 0.9036, -0.3818, 0.1946, 0.9036, 0.3818, 0.1946, 0.9036, 0.3818, 0.1946, 0.9036, 0.3818, 0.1946, 0.9036, 0.3818, 0.08081, 0.375, 0.9235, 0.08081, 0.375, 0.9235, 0.08081, 0.375, 0.9235, 0.08081, 0.375, 0.9235, 0.001776, -0.9248, 0.3804, 0.001776, -0.9248, 0.3804, 0.001776, -0.9248, 0.3804, 0.001776, -0.9248, 0.3804, -1.0, 1.327e-05, -8.807e-12, -1.0, 1.327e-05, -8.807e-12, -1.0, 1.327e-05, -8.807e-12, -1.0, 1.327e-05, -8.807e-12, -1.0, 1.327e-05, -8.807e-12, -1.0, 1.327e-05, -8.807e-12, -1.0, 1.327e-05, -8.807e-12, -1.0, 1.327e-05, -8.807e-12, 0.001776, -0.9248, -0.3804, 0.001776, -0.9248, -0.3804, 0.001776, -0.9248, -0.3804, 0.001776, -0.9248, -0.3804, 0.0003024, -0.3849, -0.9229, 0.0003024, -0.3849, -0.9229, 0.0003024, -0.3849, -0.9229, 0.0003024, -0.3849, -0.9229, 0.0002974, 0.3849, -0.923, 0.0002974, 0.3849, -0.923, 0.0002974, 0.3849, -0.923, 0.0002974, 0.3849, -0.923, 0.001705, 0.9248, -0.3805, 0.001705, 0.9248, -0.3805, 0.001705, 0.9248, -0.3805, 0.001705, 0.9248, -0.3805, 0.001705, 0.9248, 0.3805, 0.001705, 0.9248, 0.3805, 0.001705, 0.9248, 0.3805, 0.001705, 0.9248, 0.3805, 0.0002973, 0.3849, 0.923, 0.0002973, 0.3849, 0.923, 0.0002973, 0.3849, 0.923, 0.0002973, 0.3849, 0.923, 0.0003025, -0.3849, 0.9229, 0.0003025, -0.3849, 0.9229, 0.0003025, -0.3849, 0.9229, 0.0003025, -0.3849, 0.9229, 0.7767, 0.0, 0.6299, 0.7767, 0.0, 0.6299, 0.7767, 0.0, 0.6299, 0.7767, 0.0, 0.6299, 0.0, 0.0, 1.0, 0.0, 0.0, 1.0, 0.0, 0.0, 1.0, 0.0, 0.0, 1.0, -0.7767, 0.0, -0.6299, -0.7767, 0.0, -0.6299, -0.7767, 0.0, -0.6299, -0.7767, 0.0, -0.6299, 0.0, 0.0, -1.0, 0.0, 0.0, -1.0, 0.0, 0.0, -1.0, 0.0, 0.0, -1.0, 0.0, -1.0, -1.8e-06, 0.0, -1.0, -6.6e-07, 0.0, -1.0, -2.63e-06, 0.0, -1.0, -2.044e-06, 0.3694, 0.9293, 0.0, 0.3694, 0.9293, 0.0, 0.3694, 0.9293, 0.0, 0.3694, 0.9293, 0.0, 0.0, -1.0, 5.578e-07, 0.0, -1.0, 2.63e-06, 0.0, -1.0, 6.6e-07, 0.0, -1.0, 1.534e-06, 0.0, -1.0, 1.534e-06, 0.0, -1.0, 6.6e-07, 0.0, -1.0, -6.6e-07, 0.0, -1.0, -1.8e-06, -0.7767, 0.0, 0.6299, -0.7767, 0.0, 0.6299, -0.7767, 0.0, 0.6299, -0.7767, 0.0, 0.6299, -1.0, 0.0, 0.0, -1.0, 0.0, 0.0, -1.0, 0.0, 0.0, -1.0, 0.0, 0.0, 0.7767, 0.0, -0.6299, 0.7767, 0.0, -0.6299, 0.7767, 0.0, -0.6299, 0.7767, 0.0, -0.6299, 1.0, 0.0, 0.0, 1.0, 0.0, 0.0, 1.0, 0.0, 0.0, 1.0, 0.0, 0.0, 0.0, -1.0, -6.6e-07, 0.0, -1.0, -1.534e-06, 0.0, -1.0, -2.666e-07, 0.0, -1.0, 0.0, 0.0, -1.0, -2.63e-06, 0.0, -1.0, -5.578e-07, 0.0, -1.0, -1.534e-06, 0.0, -1.0, -6.6e-07, 0.0, -1.0, -5.578e-07, 0.0, -1.0, 5.578e-07, 0.0, -1.0, 1.534e-06, 0.0, -1.0, -1.534e-06, -0.3694, 0.9293, 0.0, -0.3694, 0.9293, 0.0, -0.3694, 0.9293, 0.0, -0.3694, 0.9293, 0.0, 0.0, 1.0, 0.0, 0.0, 1.0, 0.0, 0.0, 1.0, 0.0, 0.0, 1.0, 0.0, 0.0, 0.8524, 0.5229, 0.0, 0.8524, 0.5229, 0.0, 0.8524, 0.5229, 0.0, 0.8524, 0.5229, 0.0, 0.8524, -0.5229, 0.0, 0.8524, -0.5229, 0.0, 0.8524, -0.5229, 0.0, 0.8524, -0.5229, 0.0, -1.0, 0.0, 0.0, -1.0, -2.666e-07, 0.0, -1.0, -1.486e-06, 0.0, -1.0, 0.0, 0.0, -1.0, -2.666e-07, 0.0, -1.0, -1.8e-06, 0.0, -1.0, -2.044e-06, 0.0, -1.0, -1.486e-06, 0.0, 0.0, -1.0, 0.0, 0.0, -1.0, 0.0, 0.0, -1.0, 0.0, 0.0, -1.0, 0.0, 0.0, -1.0, 0.0, 0.0, -1.0, 0.0, 0.0, -1.0, 0.0, 0.0, -1.0, 0.0, 0.0, 1.0, 0.0, 0.0, 1.0, 0.0, 0.0, 1.0, 0.0, 0.0, 1.0, 0.0, 0.0, 1.0, 0.0, 0.0, 1.0, 0.0, 0.0, 1.0, 0.0, 0.0, 1.0, 0.0, 0.8524, -0.5229, 0.0, 0.8524, -0.5229, 0.0, 0.8524, -0.5229, 0.3539, 0.8902, -0.287, 0.3539, 0.8902, -0.287, 0.3539, 0.8902, -0.287, 0.3539, 0.8902, 0.287, 0.3539, 0.8902, 0.287, 0.3539, 0.8902, 0.287, 0.0, 0.8524, 0.5229, 0.0, 0.8524, 0.5229, 0.0, 0.8524, 0.5229, 0.0, 0.8524, 0.5229, 0.0, 0.8524, 0.5229, 0.0, 0.8524, 0.5229, -0.3539, 0.8902, 0.287, -0.3539, 0.8902, 0.287, -0.3539, 0.8902, 0.287, 0.0, 0.8524, -0.5229, 0.0, 0.8524, -0.5229, 0.0, 0.8524, -0.5229, -0.3539, 0.8902, -0.287, -0.3539, 0.8902, -0.287, -0.3539, 0.8902, -0.287, 0.3827, 0.0, -0.9239, 0.3827, 0.0, -0.9239, 0.3827, 0.0, -0.9239, 0.3827, 0.0, -0.9239, 0.9239, 0.0, -0.3827, 0.9239, 0.0, -0.3827, 0.9239, 0.0, -0.3827, 0.9239, 0.0, -0.3827, 0.9239, 0.0, 0.3827, 0.9239, 0.0, 0.3827, 0.9239, 0.0, 0.3827, 0.9239, 0.0, 0.3827, 0.3827, 0.0, 0.9239, 0.3827, 0.0, 0.9239, 0.3827, 0.0, 0.9239, 0.3827, 0.0, 0.9239, -0.3827, 0.0, 0.9239, -0.3827, 0.0, 0.9239, -0.3827, 0.0, 0.9239, -0.3827, 0.0, 0.9239, -0.9239, 0.0, 0.3827, -0.9239, 0.0, 0.3827, -0.9239, 0.0, 0.3827, -0.9239, 0.0, 0.3827, -0.9239, 0.0, -0.3827, -0.9239, 0.0, -0.3827, -0.9239, 0.0, -0.3827, -0.9239, 0.0, -0.3827, -0.3827, 0.0, -0.9239, -0.3827, 0.0, -0.9239, -0.3827, 0.0, -0.9239, -0.3827, 0.0, -0.9239, 0.0, 1.0, 0.0, 0.0, 1.0, -1.126e-06, 0.0, 1.0, -1.126e-06, 0.0, 1.0, 0.0, 0.0, 1.0, -1.126e-06, 0.0, 1.0, -1.126e-06, 0.0, 1.0, -1.126e-06, 0.0, 1.0, -1.126e-06, 0.0, 1.0, -1.126e-06, 0.0, 1.0, 0.0, 0.0, 1.0, 0.0, 0.0, 1.0, -1.126e-06, 0.0, 1.0, 0.0, 0.0, 1.0, 0.0, 0.0, 1.0, 0.0, 0.0, 1.0, 0.0, 0.0, 1.0, 0.0, 0.0, 1.0, 0.0, 0.0, 1.0, 0.0, 0.0, 1.0, 0.0, 0.0, 1.0, 0.0, 0.0, 1.0, 0.0, 0.0, 1.0, 0.0, 0.0, 1.0, 0.0, 0.0, 1.0, 0.0, 0.0, 1.0, 0.0, 0.0, 1.0, 0.0, 0.0, 1.0, 0.0, 0.0, 1.0, 0.0, 0.0, 1.0, 0.0, 0.0, 1.0, 0.0, 0.0, 1.0, 0.0, 0.0, -1.0, 0.0, 0.0, -1.0, -1.119e-06, 0.0, -1.0, -1.119e-06, 0.0, -1.0, 0.0, -0.3827, 0.0, -0.9239, -0.3827, 0.0, -0.9239, -0.3827, 0.0, -0.9239, -0.3827, 0.0, -0.9239, 0.0, -1.0, 1.119e-06, 0.0, -1.0, 0.0, 0.0, -1.0, 0.0, 0.0, -1.0, 1.119e-06, 0.0, -1.0, -1.119e-06, 0.0, -1.0, 0.0, 0.0, -1.0, 0.0, 0.0, -1.0, -1.119e-06, 0.0, -1.0, 1.119e-06, 0.0, -1.0, 0.0, 0.0, -1.0, 0.0, 0.0, -1.0, 1.119e-06, 0.0, -1.0, -1.119e-06, 0.0, -1.0, 0.0, 0.0, -1.0, 0.0, 0.0, -1.0, -1.119e-06, 0.0, -1.0, 0.0, 0.0, -1.0, 1.119e-06, 0.0, -1.0, 1.119e-06, 0.0, -1.0, 0.0, 0.0, -1.0, 0.0, 0.0, -1.0, -1.119e-06, 0.0, -1.0, -1.119e-06, 0.0, -1.0, 0.0, 0.0, -1.0, 0.0, 0.0, -1.0, 1.119e-06, 0.0, -1.0, 1.119e-06, 0.0, -1.0, 0.0, -0.9239, 0.0, 0.3827, -0.9239, 0.0, 0.3827, -0.9239, 0.0, 0.3827, -0.9239, 0.0, 0.3827, 0.3827, 0.0, 0.9239, 0.3827, 0.0, 0.9239, 0.3827, 0.0, 0.9239, 0.3827, 0.0, 0.9239, 0.9239, 0.0, -0.3827, 0.9239, 0.0, -0.3827, 0.9239, 0.0, -0.3827, 0.9239, 0.0, -0.3827, -0.9239, 0.0, -0.3827, -0.9239, 0.0, -0.3827, -0.9239, 0.0, -0.3827, -0.9239, 0.0, -0.3827, -0.3827, 0.0, 0.9239, -0.3827, 0.0, 0.9239, -0.3827, 0.0, 0.9239, -0.3827, 0.0, 0.9239, 0.9239, 0.0, 0.3827, 0.9239, 0.0, 0.3827, 0.9239, 0.0, 0.3827, 0.9239, 0.0, 0.3827, 0.3827, 0.0, -0.9239, 0.3827, 0.0, -0.9239, 0.3827, 0.0, -0.9239, 0.3827, 0.0, -0.9239, 0.2727, 0.7016, -0.6583, 0.2727, 0.7016, -0.6583, 0.2727, 0.7016, -0.6583, 0.2727, 0.7016, -0.6583, 0.6583, 0.7016, -0.2727, 0.6583, 0.7016, -0.2727, 0.6583, 0.7016, -0.2727, 0.6583, 0.7016, -0.2727, 0.6583, 0.7016, 0.2727, 0.6583, 0.7016, 0.2727, 0.6583, 0.7016, 0.2727, 0.6583, 0.7016, 0.2727, 0.2727, 0.7016, 0.6583, 0.2727, 0.7016, 0.6583, 0.2727, 0.7016, 0.6583, 0.2727, 0.7016, 0.6583, -0.2727, 0.7016, 0.6583, -0.2727, 0.7016, 0.6583, -0.2727, 0.7016, 0.6583, -0.2727, 0.7016, 0.6583, -0.6583, 0.7016, 0.2727, -0.6583, 0.7016, 0.2727, -0.6583, 0.7016, 0.2727, -0.6583, 0.7016, 0.2727, -0.6583, 0.7016, -0.2727, -0.6583, 0.7016, -0.2727, -0.6583, 0.7016, -0.2727, -0.6583, 0.7016, -0.2727, -0.2727, 0.7016, -0.6583, -0.2727, 0.7016, -0.6583, -0.2727, 0.7016, -0.6583, -0.2727, 0.7016, -0.6583, 0.1198, 0.9498, -0.2891, 0.1198, 0.9498, -0.2891, 0.1198, 0.9498, -0.2891, 0.1198, 0.9498, -0.2891, 0.2891, 0.9498, -0.1198, 0.2891, 0.9498, -0.1198, 0.2891, 0.9498, -0.1198, 0.2891, 0.9498, -0.1198, 0.2891, 0.9498, 0.1198, 0.2891, 0.9498, 0.1198, 0.2891, 0.9498, 0.1198, 0.2891, 0.9498, 0.1198, 0.1198, 0.9498, 0.2891, 0.1198, 0.9498, 0.2891, 0.1198, 0.9498, 0.2891, 0.1198, 0.9498, 0.2891, -0.1198, 0.9498, 0.2891, -0.1198, 0.9498, 0.2891, -0.1198, 0.9498, 0.2891, -0.1198, 0.9498, 0.2891, -0.2891, 0.9498, 0.1198, -0.2891, 0.9498, 0.1198, -0.2891, 0.9498, 0.1198, -0.2891, 0.9498, 0.1198, -0.2891, 0.9498, -0.1198, -0.2891, 0.9498, -0.1198, -0.2891, 0.9498, -0.1198, -0.2891, 0.9498, -0.1198, -0.1198, 0.9498, -0.2891, -0.1198, 0.9498, -0.2891, -0.1198, 0.9498, -0.2891, -0.1198, 0.9498, -0.2891, 0.0, 1.0, 4.541e-06, 0.0, 1.0, 4.541e-06, 0.0, 1.0, 4.541e-06, 0.0, 1.0, 4.541e-06, 0.0, 1.0, 4.541e-06, 0.0, 1.0, 2.27e-06, 0.0, 1.0, 2.27e-06, 0.0, 1.0, 4.541e-06, 0.0, 1.0, 2.27e-06, 0.0, 1.0, -2.271e-06, 0.0, 1.0, -2.27e-06, 0.0, 1.0, 2.27e-06, 0.0, 1.0, -2.271e-06, 0.0, 1.0, -4.541e-06, 0.0, 1.0, -4.541e-06, 0.0, 1.0, -2.27e-06, 0.0, 1.0, -4.541e-06, 0.0, 1.0, 0.0, 0.0, 1.0, 0.0, 0.0, 1.0, -4.541e-06, 0.0, 1.0, 0.0, 0.0, 1.0, -2.27e-06, 0.0, 1.0, -2.27e-06, 0.0, 1.0, 0.0, 0.0, 1.0, -2.27e-06, 0.0, 1.0, -2.27e-06, 0.0, 1.0, -2.27e-06, 0.0, 1.0, -2.27e-06, 0.0, 1.0, -2.27e-06, 0.0, 1.0, 4.541e-06, 0.0, 1.0, 4.541e-06, 0.0, 1.0, -2.27e-06, 0.0, 1.0, 0.0, 0.0, 1.0, 0.0, 0.0, 1.0, 0.0, 0.0, 1.0, 0.0, 0.0, 1.0, 0.0, 0.0, 1.0, 0.0, 0.0, 1.0, 0.0, 0.0, 1.0, 0.0, -1.0, 0.0, 0.0, -1.0, 0.0, 0.0, -1.0, 0.0, 0.0, -1.0, 0.0, 0.0, 0.0, 0.0, -1.0, 0.0, 0.0, -1.0, 0.0, 0.0, -1.0, 0.0, 0.0, -1.0, 1.0, 0.0, 0.0, 1.0, 0.0, 0.0, 1.0, 0.0, 0.0, 1.0, 0.0, 0.0, 0.0, 0.0, 1.0, 0.0, 0.0, 1.0, 0.0, 0.0, 1.0, 0.0, 0.0, 1.0, 0.0, -1.0, 0.0, 0.0, -1.0, 0.0, 0.0, -1.0, 0.0, 0.0, -1.0, 0.0, 0.0, 1.0, 0.0, 0.0, 1.0, 0.0, 0.0, 1.0, 0.0, 0.0, 1.0, 0.0, 0.9863, -0.165, 1.443e-07, 0.9863, -0.165, 1.443e-07, 0.9863, -0.165, 1.443e-07, 0.9863, -0.165, 1.443e-07, 0.9863, -0.165, 1.443e-07, 0.9863, -0.165, 1.443e-07, 0.9863, -0.165, 1.443e-07, 0.9863, -0.165, 1.443e-07, 0.0, -0.3322, 0.9432, 0.0, -0.3322, 0.9432, 0.0, -0.3322, 0.9432, 0.0, -0.3322, 0.9432, 0.0, -1.0, 0.0, 0.0, -1.0, 0.0, 0.0, -1.0, 0.0, 0.0, -1.0, 0.0, 0.8607, -0.5091, 0.0, 0.8607, -0.5091, 0.0, 0.8607, -0.5091, 0.0, 0.8607, -0.5091, 0.0, -0.8607, -0.5091, 0.0, -0.8607, -0.5091, 0.0, -0.8607, -0.5091, 0.0, -0.8607, -0.5091, 0.0, 0.0, -0.3322, -0.9432, 0.0, -0.3322, -0.9432, 0.0, -0.3322, -0.9432, 0.0, -0.3322, -0.9432])] * 3)])

# ---- objects
ob_cylinder_003_cylinder_001 = bpy.data.objects.new('Cylinder.003_Cylinder.001', me_cylinder_003_cylinder_001)

# ---- transforms, parenting, visibility, modifiers, constraints
ob_cylinder_003_cylinder_001.location = (-1.145, -45.83, 8.2)
ob_cylinder_003_cylinder_001.rotation_euler = (1.571, -0.0, 0.0)
ob_cylinder_003_cylinder_001.lineart.crease_threshold = 0.0

# ---- collection membership
col_collection.objects.link(ob_cylinder_003_cylinder_001)

# ---- scene / render settings (as saved in the file)
scene.frame_start = 1; scene.frame_end = 250; scene.frame_set(1)
scene.render.engine = 'BLENDER_EEVEE_NEXT'
scene.cycles.use_denoising = False
scene.cycles.samples = 128
scene.cycles.sampling_pattern = 'TABULATED_SOBOL'
scene.cycles.use_adaptive_sampling = False
scene.cycles.use_light_tree = False
scene.view_settings.view_transform = 'Filmic'
bpy.context.view_layer.update()

# ---- added for rendering (the .blend has no active camera and no usable light): camera, sun
cam_auto = bpy.data.cameras.new('AutoCamera')
cam_auto.lens = 50.0
cam_auto.sensor_width = 36.0
cam_auto.clip_end = 1000.0
ob_auto_camera = bpy.data.objects.new('AutoCamera', cam_auto)
scene.collection.objects.link(ob_auto_camera)
ob_auto_camera.location = (12.592, -63.4753, 18.9774)
ob_auto_camera.rotation_euler = (1.09748, -7.21219e-08, 0.694738)
scene.camera = ob_auto_camera
light_auto_sun = bpy.data.lights.new('AutoSun', 'SUN')
light_auto_sun.energy = 3.0
light_auto_sun.angle = 0.0523599
ob_auto_sun = bpy.data.objects.new('AutoSun', light_auto_sun)
scene.collection.objects.link(ob_auto_sun)
ob_auto_sun.rotation_euler = (0.872665, 0.174533, 0.523599)
bpy.context.view_layer.update()
